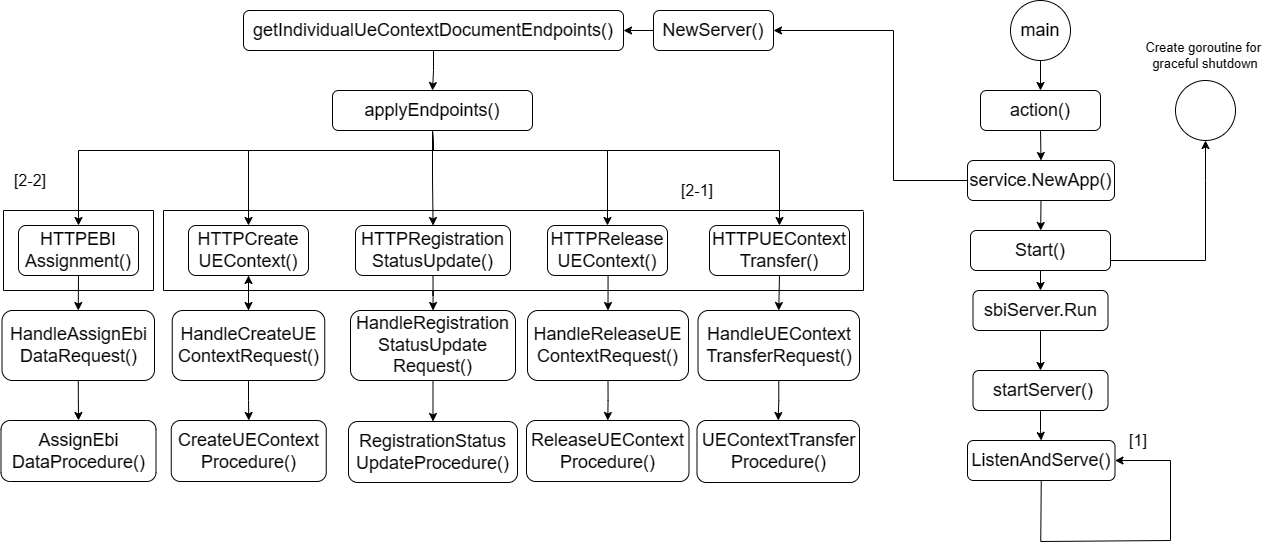

The diagram above was exported from draw.io. Its source (the exported page's mxGraphModel, read from the mxfile embedded in the PNG):
<mxGraphModel dx="2316" dy="764" grid="1" gridSize="10" guides="1" tooltips="1" connect="1" arrows="1" fold="1" page="1" pageScale="1" pageWidth="827" pageHeight="1169" math="0" shadow="0">
  <root>
    <mxCell id="0" />
    <mxCell id="1" parent="0" />
    <mxCell id="xgBpt1kvduKBaDWEkhNf-1" value="&lt;font style=&quot;font-size: 18px;&quot;&gt;main&lt;/font&gt;" style="ellipse;whiteSpace=wrap;html=1;aspect=fixed;" parent="1" vertex="1">
      <mxGeometry x="707" y="10" width="60" height="60" as="geometry" />
    </mxCell>
    <mxCell id="xgBpt1kvduKBaDWEkhNf-2" value="&lt;font style=&quot;font-size: 18px;&quot;&gt;action()&lt;/font&gt;" style="rounded=1;whiteSpace=wrap;html=1;" parent="1" vertex="1">
      <mxGeometry x="677" y="100" width="120" height="40" as="geometry" />
    </mxCell>
    <mxCell id="xgBpt1kvduKBaDWEkhNf-5" value="&lt;span style=&quot;font-size: 18px;&quot;&gt;service.NewApp()&lt;/span&gt;" style="rounded=1;whiteSpace=wrap;html=1;" parent="1" vertex="1">
      <mxGeometry x="664" y="170" width="147" height="40" as="geometry" />
    </mxCell>
    <mxCell id="xgBpt1kvduKBaDWEkhNf-7" value="&lt;span style=&quot;font-size: 18px;&quot;&gt;Start()&lt;/span&gt;" style="rounded=1;whiteSpace=wrap;html=1;" parent="1" vertex="1">
      <mxGeometry x="667" y="240" width="140" height="40" as="geometry" />
    </mxCell>
    <mxCell id="xgBpt1kvduKBaDWEkhNf-11" value="" style="endArrow=classic;html=1;rounded=0;exitX=0.5;exitY=1;exitDx=0;exitDy=0;entryX=0.5;entryY=0;entryDx=0;entryDy=0;" parent="1" source="xgBpt1kvduKBaDWEkhNf-2" target="xgBpt1kvduKBaDWEkhNf-5" edge="1">
      <mxGeometry width="50" height="50" relative="1" as="geometry">
        <mxPoint x="757" y="160" as="sourcePoint" />
        <mxPoint x="757" y="190" as="targetPoint" />
      </mxGeometry>
    </mxCell>
    <mxCell id="xgBpt1kvduKBaDWEkhNf-12" value="" style="ellipse;whiteSpace=wrap;html=1;aspect=fixed;" parent="1" vertex="1">
      <mxGeometry x="872" y="90" width="60" height="60" as="geometry" />
    </mxCell>
    <mxCell id="xgBpt1kvduKBaDWEkhNf-13" value="" style="endArrow=classic;html=1;rounded=0;exitX=0.5;exitY=1;exitDx=0;exitDy=0;" parent="1" source="xgBpt1kvduKBaDWEkhNf-1" edge="1">
      <mxGeometry width="50" height="50" relative="1" as="geometry">
        <mxPoint x="747" y="220" as="sourcePoint" />
        <mxPoint x="737" y="100" as="targetPoint" />
      </mxGeometry>
    </mxCell>
    <mxCell id="xgBpt1kvduKBaDWEkhNf-14" value="" style="endArrow=classic;html=1;rounded=0;entryX=0.5;entryY=1;entryDx=0;entryDy=0;exitX=1;exitY=0.75;exitDx=0;exitDy=0;" parent="1" source="xgBpt1kvduKBaDWEkhNf-7" target="xgBpt1kvduKBaDWEkhNf-12" edge="1">
      <mxGeometry width="50" height="50" relative="1" as="geometry">
        <mxPoint x="860" y="190" as="sourcePoint" />
        <mxPoint x="747" y="110" as="targetPoint" />
        <Array as="points">
          <mxPoint x="902" y="270" />
          <mxPoint x="902" y="190" />
        </Array>
      </mxGeometry>
    </mxCell>
    <mxCell id="xgBpt1kvduKBaDWEkhNf-15" value="&lt;font style=&quot;font-size: 13px;&quot;&gt;Create goroutine for&amp;nbsp;&lt;/font&gt;&lt;div style=&quot;font-size: 13px;&quot;&gt;&lt;font style=&quot;font-size: 13px;&quot;&gt;graceful shutdown&lt;/font&gt;&lt;/div&gt;" style="text;html=1;align=center;verticalAlign=middle;whiteSpace=wrap;rounded=0;strokeWidth=4;" parent="1" vertex="1">
      <mxGeometry x="837" y="50" width="130" height="30" as="geometry" />
    </mxCell>
    <mxCell id="xgBpt1kvduKBaDWEkhNf-16" value="&lt;font style=&quot;font-size: 18px;&quot;&gt;sbiServer.Run&lt;/font&gt;" style="rounded=1;whiteSpace=wrap;html=1;" parent="1" vertex="1">
      <mxGeometry x="669.5" y="300" width="135" height="40" as="geometry" />
    </mxCell>
    <mxCell id="xgBpt1kvduKBaDWEkhNf-19" value="" style="endArrow=classic;html=1;rounded=0;exitX=0.5;exitY=1;exitDx=0;exitDy=0;" parent="1" source="xgBpt1kvduKBaDWEkhNf-5" target="xgBpt1kvduKBaDWEkhNf-7" edge="1">
      <mxGeometry width="50" height="50" relative="1" as="geometry">
        <mxPoint x="747" y="150" as="sourcePoint" />
        <mxPoint x="747" y="180" as="targetPoint" />
      </mxGeometry>
    </mxCell>
    <mxCell id="xgBpt1kvduKBaDWEkhNf-20" value="" style="endArrow=classic;html=1;rounded=0;exitX=0.5;exitY=1;exitDx=0;exitDy=0;" parent="1" source="xgBpt1kvduKBaDWEkhNf-7" target="xgBpt1kvduKBaDWEkhNf-16" edge="1">
      <mxGeometry width="50" height="50" relative="1" as="geometry">
        <mxPoint x="757" y="160" as="sourcePoint" />
        <mxPoint x="757" y="190" as="targetPoint" />
      </mxGeometry>
    </mxCell>
    <mxCell id="xgBpt1kvduKBaDWEkhNf-21" value="&lt;font style=&quot;font-size: 18px;&quot;&gt;ListenAndServe()&lt;/font&gt;" style="rounded=1;whiteSpace=wrap;html=1;" parent="1" vertex="1">
      <mxGeometry x="664" y="450" width="147.5" height="40" as="geometry" />
    </mxCell>
    <mxCell id="xgBpt1kvduKBaDWEkhNf-25" value="" style="endArrow=classic;html=1;rounded=0;entryX=0.5;entryY=0;entryDx=0;entryDy=0;" parent="1" source="xgBpt1kvduKBaDWEkhNf-16" target="xgBpt1kvduKBaDWEkhNf-90" edge="1">
      <mxGeometry width="50" height="50" relative="1" as="geometry">
        <mxPoint x="807" y="130" as="sourcePoint" />
        <mxPoint x="877" y="130" as="targetPoint" />
      </mxGeometry>
    </mxCell>
    <mxCell id="xgBpt1kvduKBaDWEkhNf-27" value="" style="endArrow=classic;html=1;rounded=0;exitX=0.5;exitY=1;exitDx=0;exitDy=0;entryX=1;entryY=0.5;entryDx=0;entryDy=0;" parent="1" source="xgBpt1kvduKBaDWEkhNf-21" target="xgBpt1kvduKBaDWEkhNf-21" edge="1">
      <mxGeometry width="50" height="50" relative="1" as="geometry">
        <mxPoint x="734" y="501" as="sourcePoint" />
        <mxPoint x="807.75" y="481" as="targetPoint" />
        <Array as="points">
          <mxPoint x="737.25" y="551" />
          <mxPoint x="867" y="550" />
          <mxPoint x="867" y="470" />
        </Array>
      </mxGeometry>
    </mxCell>
    <mxCell id="xgBpt1kvduKBaDWEkhNf-36" style="edgeStyle=orthogonalEdgeStyle;rounded=0;orthogonalLoop=1;jettySize=auto;html=1;exitX=0;exitY=0.5;exitDx=0;exitDy=0;entryX=1;entryY=0.5;entryDx=0;entryDy=0;" parent="1" source="xgBpt1kvduKBaDWEkhNf-30" target="xgBpt1kvduKBaDWEkhNf-35" edge="1">
      <mxGeometry relative="1" as="geometry" />
    </mxCell>
    <mxCell id="xgBpt1kvduKBaDWEkhNf-30" value="&lt;font style=&quot;font-size: 18px;&quot;&gt;NewServer()&lt;/font&gt;" style="rounded=1;whiteSpace=wrap;html=1;" parent="1" vertex="1">
      <mxGeometry x="350" y="20" width="120" height="40" as="geometry" />
    </mxCell>
    <mxCell id="xgBpt1kvduKBaDWEkhNf-31" value="" style="endArrow=classic;html=1;rounded=0;exitX=0;exitY=0.5;exitDx=0;exitDy=0;" parent="1" source="xgBpt1kvduKBaDWEkhNf-5" target="xgBpt1kvduKBaDWEkhNf-30" edge="1">
      <mxGeometry width="50" height="50" relative="1" as="geometry">
        <mxPoint x="520" y="40" as="sourcePoint" />
        <mxPoint x="630" y="50" as="targetPoint" />
        <Array as="points">
          <mxPoint x="590" y="190" />
          <mxPoint x="590" y="40" />
        </Array>
      </mxGeometry>
    </mxCell>
    <mxCell id="xgBpt1kvduKBaDWEkhNf-84" style="edgeStyle=orthogonalEdgeStyle;rounded=0;orthogonalLoop=1;jettySize=auto;html=1;exitX=0.5;exitY=1;exitDx=0;exitDy=0;" parent="1" source="xgBpt1kvduKBaDWEkhNf-33" target="xgBpt1kvduKBaDWEkhNf-41" edge="1">
      <mxGeometry relative="1" as="geometry" />
    </mxCell>
    <mxCell id="xgBpt1kvduKBaDWEkhNf-85" style="edgeStyle=orthogonalEdgeStyle;rounded=0;orthogonalLoop=1;jettySize=auto;html=1;exitX=0.5;exitY=1;exitDx=0;exitDy=0;" parent="1" source="xgBpt1kvduKBaDWEkhNf-33" target="xgBpt1kvduKBaDWEkhNf-42" edge="1">
      <mxGeometry relative="1" as="geometry">
        <Array as="points">
          <mxPoint x="129" y="160" />
          <mxPoint x="304" y="160" />
        </Array>
      </mxGeometry>
    </mxCell>
    <mxCell id="xgBpt1kvduKBaDWEkhNf-33" value="&lt;font style=&quot;font-size: 18px;&quot;&gt;applyEndpoints()&lt;/font&gt;" style="rounded=1;whiteSpace=wrap;html=1;" parent="1" vertex="1">
      <mxGeometry x="29" y="100" width="200" height="40" as="geometry" />
    </mxCell>
    <mxCell id="xgBpt1kvduKBaDWEkhNf-37" style="edgeStyle=orthogonalEdgeStyle;rounded=0;orthogonalLoop=1;jettySize=auto;html=1;exitX=0.5;exitY=1;exitDx=0;exitDy=0;entryX=0.5;entryY=0;entryDx=0;entryDy=0;" parent="1" source="xgBpt1kvduKBaDWEkhNf-35" target="xgBpt1kvduKBaDWEkhNf-33" edge="1">
      <mxGeometry relative="1" as="geometry" />
    </mxCell>
    <mxCell id="xgBpt1kvduKBaDWEkhNf-35" value="&lt;font style=&quot;font-size: 18px;&quot;&gt;getIndividualUeContextDocumentEndpoints()&lt;/font&gt;" style="rounded=1;whiteSpace=wrap;html=1;" parent="1" vertex="1">
      <mxGeometry x="-60" y="20" width="380" height="40" as="geometry" />
    </mxCell>
    <mxCell id="xgBpt1kvduKBaDWEkhNf-56" style="edgeStyle=orthogonalEdgeStyle;rounded=0;orthogonalLoop=1;jettySize=auto;html=1;exitX=0.5;exitY=1;exitDx=0;exitDy=0;entryX=0.5;entryY=0;entryDx=0;entryDy=0;" parent="1" source="xgBpt1kvduKBaDWEkhNf-39" target="xgBpt1kvduKBaDWEkhNf-53" edge="1">
      <mxGeometry relative="1" as="geometry" />
    </mxCell>
    <mxCell id="xgBpt1kvduKBaDWEkhNf-39" value="&lt;span style=&quot;font-size: 18px;&quot;&gt;HTTPEBI&lt;/span&gt;&lt;br style=&quot;font-size: 18px;&quot;&gt;&lt;span style=&quot;font-size: 18px;&quot;&gt;Assignment()&lt;/span&gt;" style="rounded=1;whiteSpace=wrap;html=1;" parent="1" vertex="1">
      <mxGeometry x="-285" y="235" width="120" height="50" as="geometry" />
    </mxCell>
    <mxCell id="xgBpt1kvduKBaDWEkhNf-77" style="edgeStyle=orthogonalEdgeStyle;rounded=0;orthogonalLoop=1;jettySize=auto;html=1;exitX=0.5;exitY=1;exitDx=0;exitDy=0;entryX=0.5;entryY=0;entryDx=0;entryDy=0;" parent="1" source="xgBpt1kvduKBaDWEkhNf-40" target="xgBpt1kvduKBaDWEkhNf-75" edge="1">
      <mxGeometry relative="1" as="geometry" />
    </mxCell>
    <mxCell id="xgBpt1kvduKBaDWEkhNf-40" value="&lt;span style=&quot;font-size: 18px;&quot;&gt;HTTPCreate&lt;/span&gt;&lt;br style=&quot;font-size: 18px;&quot;&gt;&lt;span style=&quot;font-size: 18px;&quot;&gt;UEContext()&lt;/span&gt;" style="rounded=1;whiteSpace=wrap;html=1;" parent="1" vertex="1">
      <mxGeometry x="-115" y="235" width="120" height="50" as="geometry" />
    </mxCell>
    <mxCell id="xgBpt1kvduKBaDWEkhNf-86" style="edgeStyle=orthogonalEdgeStyle;rounded=0;orthogonalLoop=1;jettySize=auto;html=1;exitX=0.5;exitY=1;exitDx=0;exitDy=0;" parent="1" source="xgBpt1kvduKBaDWEkhNf-41" target="xgBpt1kvduKBaDWEkhNf-80" edge="1">
      <mxGeometry relative="1" as="geometry" />
    </mxCell>
    <mxCell id="xgBpt1kvduKBaDWEkhNf-41" value="&lt;span style=&quot;font-size: 18px;&quot;&gt;HTTPRegistration&lt;br&gt;StatusUpdate()&lt;/span&gt;" style="rounded=1;whiteSpace=wrap;html=1;" parent="1" vertex="1">
      <mxGeometry x="52" y="235" width="155" height="50" as="geometry" />
    </mxCell>
    <mxCell id="xgBpt1kvduKBaDWEkhNf-42" value="&lt;span style=&quot;font-size: 18px;&quot;&gt;HTTPRelease&lt;br&gt;UEContext()&lt;/span&gt;" style="rounded=1;whiteSpace=wrap;html=1;" parent="1" vertex="1">
      <mxGeometry x="244" y="235" width="120" height="50" as="geometry" />
    </mxCell>
    <mxCell id="xgBpt1kvduKBaDWEkhNf-74" style="edgeStyle=orthogonalEdgeStyle;rounded=0;orthogonalLoop=1;jettySize=auto;html=1;exitX=0.5;exitY=1;exitDx=0;exitDy=0;entryX=0.5;entryY=0;entryDx=0;entryDy=0;" parent="1" source="xgBpt1kvduKBaDWEkhNf-44" target="xgBpt1kvduKBaDWEkhNf-68" edge="1">
      <mxGeometry relative="1" as="geometry" />
    </mxCell>
    <mxCell id="xgBpt1kvduKBaDWEkhNf-44" value="&lt;span style=&quot;font-size: 18px;&quot;&gt;HTTPUEContext&lt;br&gt;Transfer()&lt;/span&gt;" style="rounded=1;whiteSpace=wrap;html=1;" parent="1" vertex="1">
      <mxGeometry x="406" y="235" width="140" height="50" as="geometry" />
    </mxCell>
    <mxCell id="xgBpt1kvduKBaDWEkhNf-46" value="" style="endArrow=classic;html=1;rounded=0;exitX=0.5;exitY=1;exitDx=0;exitDy=0;entryX=0.5;entryY=0;entryDx=0;entryDy=0;" parent="1" source="xgBpt1kvduKBaDWEkhNf-33" target="xgBpt1kvduKBaDWEkhNf-39" edge="1">
      <mxGeometry width="50" height="50" relative="1" as="geometry">
        <mxPoint x="170" y="280" as="sourcePoint" />
        <mxPoint x="220" y="230" as="targetPoint" />
        <Array as="points">
          <mxPoint x="130" y="160" />
          <mxPoint x="-225" y="160" />
        </Array>
      </mxGeometry>
    </mxCell>
    <mxCell id="xgBpt1kvduKBaDWEkhNf-48" value="" style="endArrow=classic;html=1;rounded=0;exitX=0.5;exitY=1;exitDx=0;exitDy=0;entryX=0.5;entryY=0;entryDx=0;entryDy=0;" parent="1" source="xgBpt1kvduKBaDWEkhNf-33" target="xgBpt1kvduKBaDWEkhNf-40" edge="1">
      <mxGeometry width="50" height="50" relative="1" as="geometry">
        <mxPoint x="140" y="150" as="sourcePoint" />
        <mxPoint x="-130" y="230" as="targetPoint" />
        <Array as="points">
          <mxPoint x="130" y="160" />
          <mxPoint x="-55" y="160" />
        </Array>
      </mxGeometry>
    </mxCell>
    <mxCell id="xgBpt1kvduKBaDWEkhNf-51" value="" style="endArrow=classic;html=1;rounded=0;entryX=0.5;entryY=0;entryDx=0;entryDy=0;exitX=0.5;exitY=1;exitDx=0;exitDy=0;" parent="1" source="xgBpt1kvduKBaDWEkhNf-33" target="xgBpt1kvduKBaDWEkhNf-44" edge="1">
      <mxGeometry width="50" height="50" relative="1" as="geometry">
        <mxPoint x="140" y="150" as="sourcePoint" />
        <mxPoint x="390" y="230" as="targetPoint" />
        <Array as="points">
          <mxPoint x="130" y="160" />
          <mxPoint x="476" y="160" />
        </Array>
      </mxGeometry>
    </mxCell>
    <mxCell id="xgBpt1kvduKBaDWEkhNf-57" style="edgeStyle=orthogonalEdgeStyle;rounded=0;orthogonalLoop=1;jettySize=auto;html=1;exitX=0.5;exitY=1;exitDx=0;exitDy=0;" parent="1" source="xgBpt1kvduKBaDWEkhNf-53" target="xgBpt1kvduKBaDWEkhNf-55" edge="1">
      <mxGeometry relative="1" as="geometry" />
    </mxCell>
    <mxCell id="xgBpt1kvduKBaDWEkhNf-53" value="&lt;span style=&quot;font-size: 18px;&quot;&gt;HandleAssignEbi&lt;/span&gt;&lt;br style=&quot;font-size: 18px;&quot;&gt;&lt;span style=&quot;font-size: 18px;&quot;&gt;DataRequest()&lt;/span&gt;" style="rounded=1;whiteSpace=wrap;html=1;" parent="1" vertex="1">
      <mxGeometry x="-301.5" y="320" width="152.5" height="70" as="geometry" />
    </mxCell>
    <mxCell id="xgBpt1kvduKBaDWEkhNf-55" value="&lt;span style=&quot;font-size: 18px;&quot;&gt;AssignEbi&lt;/span&gt;&lt;br style=&quot;font-size: 18px;&quot;&gt;&lt;span style=&quot;font-size: 18px;&quot;&gt;DataProcedure()&lt;/span&gt;" style="rounded=1;whiteSpace=wrap;html=1;" parent="1" vertex="1">
      <mxGeometry x="-302.5" y="430" width="155" height="61" as="geometry" />
    </mxCell>
    <mxCell id="xgBpt1kvduKBaDWEkhNf-59" style="edgeStyle=orthogonalEdgeStyle;rounded=0;orthogonalLoop=1;jettySize=auto;html=1;exitX=0.5;exitY=1;exitDx=0;exitDy=0;entryX=0.5;entryY=0;entryDx=0;entryDy=0;" parent="1" target="xgBpt1kvduKBaDWEkhNf-61" edge="1">
      <mxGeometry relative="1" as="geometry">
        <mxPoint x="295" y="285" as="sourcePoint" />
      </mxGeometry>
    </mxCell>
    <mxCell id="xgBpt1kvduKBaDWEkhNf-60" style="edgeStyle=orthogonalEdgeStyle;rounded=0;orthogonalLoop=1;jettySize=auto;html=1;exitX=0.5;exitY=1;exitDx=0;exitDy=0;" parent="1" source="xgBpt1kvduKBaDWEkhNf-61" target="xgBpt1kvduKBaDWEkhNf-62" edge="1">
      <mxGeometry relative="1" as="geometry" />
    </mxCell>
    <mxCell id="xgBpt1kvduKBaDWEkhNf-61" value="&lt;span style=&quot;font-size: 18px;&quot;&gt;Handle&lt;/span&gt;&lt;span style=&quot;font-size: 18px;&quot;&gt;Release&lt;/span&gt;&lt;span style=&quot;font-size: 18px;&quot;&gt;UE&lt;br&gt;ContextRequest()&lt;/span&gt;" style="rounded=1;whiteSpace=wrap;html=1;" parent="1" vertex="1">
      <mxGeometry x="224" y="320" width="161" height="70" as="geometry" />
    </mxCell>
    <mxCell id="xgBpt1kvduKBaDWEkhNf-62" value="&lt;span style=&quot;font-size: 18px;&quot;&gt;Release&lt;/span&gt;&lt;span style=&quot;font-size: 18px;&quot;&gt;UEContext&lt;br&gt;Procedure()&lt;/span&gt;" style="rounded=1;whiteSpace=wrap;html=1;" parent="1" vertex="1">
      <mxGeometry x="223" y="430" width="162.5" height="61" as="geometry" />
    </mxCell>
    <mxCell id="xgBpt1kvduKBaDWEkhNf-67" style="edgeStyle=orthogonalEdgeStyle;rounded=0;orthogonalLoop=1;jettySize=auto;html=1;exitX=0.5;exitY=1;exitDx=0;exitDy=0;" parent="1" source="xgBpt1kvduKBaDWEkhNf-68" target="xgBpt1kvduKBaDWEkhNf-69" edge="1">
      <mxGeometry relative="1" as="geometry" />
    </mxCell>
    <mxCell id="xgBpt1kvduKBaDWEkhNf-68" value="&lt;span style=&quot;font-size: 18px;&quot;&gt;HandleUEContext&lt;br&gt;TransferRequest()&lt;/span&gt;" style="rounded=1;whiteSpace=wrap;html=1;" parent="1" vertex="1">
      <mxGeometry x="394.5" y="320" width="161.5" height="70" as="geometry" />
    </mxCell>
    <mxCell id="xgBpt1kvduKBaDWEkhNf-69" value="&lt;span style=&quot;font-size: 18px;&quot;&gt;UEContextTransfer&lt;br&gt;Procedure()&lt;/span&gt;" style="rounded=1;whiteSpace=wrap;html=1;" parent="1" vertex="1">
      <mxGeometry x="393.5" y="430" width="162.5" height="62" as="geometry" />
    </mxCell>
    <mxCell id="xgBpt1kvduKBaDWEkhNf-79" style="edgeStyle=orthogonalEdgeStyle;rounded=0;orthogonalLoop=1;jettySize=auto;html=1;exitX=0.5;exitY=1;exitDx=0;exitDy=0;" parent="1" source="xgBpt1kvduKBaDWEkhNf-75" target="xgBpt1kvduKBaDWEkhNf-76" edge="1">
      <mxGeometry relative="1" as="geometry" />
    </mxCell>
    <mxCell id="dBcApmaKRuqpa9VtoNol-1" value="" style="edgeStyle=orthogonalEdgeStyle;rounded=0;orthogonalLoop=1;jettySize=auto;html=1;" edge="1" parent="1" source="xgBpt1kvduKBaDWEkhNf-75" target="xgBpt1kvduKBaDWEkhNf-40">
      <mxGeometry relative="1" as="geometry" />
    </mxCell>
    <mxCell id="xgBpt1kvduKBaDWEkhNf-75" value="&lt;span style=&quot;font-size: 18px;&quot;&gt;HandleCreateUE&lt;/span&gt;&lt;br style=&quot;font-size: 18px;&quot;&gt;&lt;span style=&quot;font-size: 18px;&quot;&gt;ContextRequest()&lt;/span&gt;" style="rounded=1;whiteSpace=wrap;html=1;" parent="1" vertex="1">
      <mxGeometry x="-131.25" y="320" width="152.5" height="70" as="geometry" />
    </mxCell>
    <mxCell id="xgBpt1kvduKBaDWEkhNf-76" value="&lt;span style=&quot;font-size: 18px;&quot;&gt;CreateUEContext&lt;/span&gt;&lt;br style=&quot;font-size: 18px;&quot;&gt;&lt;span style=&quot;font-size: 18px;&quot;&gt;Procedure()&lt;/span&gt;" style="rounded=1;whiteSpace=wrap;html=1;" parent="1" vertex="1">
      <mxGeometry x="-132.25" y="430" width="155" height="61" as="geometry" />
    </mxCell>
    <mxCell id="xgBpt1kvduKBaDWEkhNf-87" style="edgeStyle=orthogonalEdgeStyle;rounded=0;orthogonalLoop=1;jettySize=auto;html=1;exitX=0.5;exitY=1;exitDx=0;exitDy=0;" parent="1" source="xgBpt1kvduKBaDWEkhNf-80" target="xgBpt1kvduKBaDWEkhNf-81" edge="1">
      <mxGeometry relative="1" as="geometry" />
    </mxCell>
    <mxCell id="xgBpt1kvduKBaDWEkhNf-80" value="&lt;span style=&quot;font-size: 18px;&quot;&gt;HandleRegistration&lt;br&gt;StatusUpdate&lt;br&gt;Request()&lt;/span&gt;" style="rounded=1;whiteSpace=wrap;html=1;" parent="1" vertex="1">
      <mxGeometry x="47" y="320" width="165" height="70" as="geometry" />
    </mxCell>
    <mxCell id="xgBpt1kvduKBaDWEkhNf-81" value="&lt;span style=&quot;font-size: 18px;&quot;&gt;RegistrationStatus&lt;br&gt;UpdateProcedure()&lt;/span&gt;" style="rounded=1;whiteSpace=wrap;html=1;" parent="1" vertex="1">
      <mxGeometry x="45" y="431" width="169" height="61" as="geometry" />
    </mxCell>
    <mxCell id="xgBpt1kvduKBaDWEkhNf-91" style="edgeStyle=orthogonalEdgeStyle;rounded=0;orthogonalLoop=1;jettySize=auto;html=1;exitX=0.5;exitY=1;exitDx=0;exitDy=0;" parent="1" source="xgBpt1kvduKBaDWEkhNf-90" target="xgBpt1kvduKBaDWEkhNf-21" edge="1">
      <mxGeometry relative="1" as="geometry" />
    </mxCell>
    <mxCell id="xgBpt1kvduKBaDWEkhNf-90" value="&lt;font style=&quot;font-size: 18px;&quot;&gt;&amp;nbsp;startServer()&lt;/font&gt;" style="rounded=1;whiteSpace=wrap;html=1;" parent="1" vertex="1">
      <mxGeometry x="669.5" y="380" width="135" height="40" as="geometry" />
    </mxCell>
    <mxCell id="dBcApmaKRuqpa9VtoNol-4" value="" style="shape=partialRectangle;whiteSpace=wrap;html=1;bottom=0;right=0;fillColor=none;" vertex="1" parent="1">
      <mxGeometry x="-140" y="220" width="700" height="80" as="geometry" />
    </mxCell>
    <mxCell id="dBcApmaKRuqpa9VtoNol-5" value="" style="shape=partialRectangle;whiteSpace=wrap;html=1;top=0;left=0;fillColor=none;" vertex="1" parent="1">
      <mxGeometry x="-140" y="221" width="700" height="79" as="geometry" />
    </mxCell>
    <mxCell id="dBcApmaKRuqpa9VtoNol-6" value="" style="shape=partialRectangle;whiteSpace=wrap;html=1;top=0;left=0;fillColor=none;" vertex="1" parent="1">
      <mxGeometry x="-300" y="220" width="150" height="80" as="geometry" />
    </mxCell>
    <mxCell id="dBcApmaKRuqpa9VtoNol-7" value="" style="shape=partialRectangle;whiteSpace=wrap;html=1;bottom=0;right=0;fillColor=none;" vertex="1" parent="1">
      <mxGeometry x="-300" y="220" width="150" height="80" as="geometry" />
    </mxCell>
    <mxCell id="dBcApmaKRuqpa9VtoNol-8" value="&lt;font style=&quot;font-size: 16px;&quot;&gt;[1]&lt;/font&gt;" style="text;strokeColor=none;align=center;fillColor=none;html=1;verticalAlign=middle;whiteSpace=wrap;rounded=0;" vertex="1" parent="1">
      <mxGeometry x="804.5" y="430" width="60" height="40" as="geometry" />
    </mxCell>
    <mxCell id="dBcApmaKRuqpa9VtoNol-9" value="&lt;font style=&quot;font-size: 16px;&quot;&gt;[2-1]&lt;/font&gt;" style="text;strokeColor=none;align=center;fillColor=none;html=1;verticalAlign=middle;whiteSpace=wrap;rounded=0;" vertex="1" parent="1">
      <mxGeometry x="364" y="180" width="60" height="40" as="geometry" />
    </mxCell>
    <mxCell id="dBcApmaKRuqpa9VtoNol-10" value="&lt;font style=&quot;font-size: 16px;&quot;&gt;[2-2]&lt;/font&gt;" style="text;strokeColor=none;align=center;fillColor=none;html=1;verticalAlign=middle;whiteSpace=wrap;rounded=0;" vertex="1" parent="1">
      <mxGeometry x="-302.5" y="170" width="60" height="40" as="geometry" />
    </mxCell>
  </root>
</mxGraphModel>